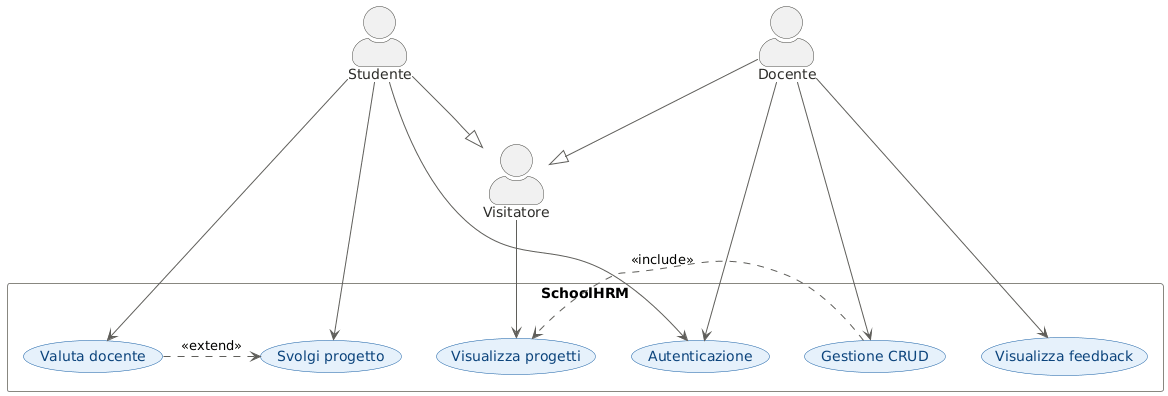

The diagram above was rendered by PlantUML. Its source (embedded in the PNG):
@startuml
skinparam actorStyle awesome
skinparam packageStyle rectangle
skinparam usecaseBorderColor #185FA5
skinparam usecaseBackgroundColor #E6F1FB
skinparam usecaseFontColor #0C447C
skinparam actorBorderColor #444441
skinparam actorFontColor #2C2C2A
skinparam packageBorderColor #888780
skinparam packageFontColor #444441
skinparam ArrowColor #5F5E5A

actor "Visitatore" as Visitatore
actor "Studente"   as Studente
actor "Docente"    as Docente

Studente --|> Visitatore
Docente  --|> Visitatore

package "SchoolHRM" {
  usecase "Visualizza progetti"    as UC03
  usecase "Autenticazione"         as UC_auth
  usecase "Gestione CRUD"          as UC04
  usecase "Visualizza feedback"    as UC07
  usecase "Svolgi progetto"        as UC05
  usecase "Valuta docente"         as UC06
}

Visitatore --> UC03

Studente   --> UC_auth
Studente   --> UC05
Studente   --> UC06

Docente    --> UC_auth
Docente    --> UC04
Docente    --> UC07

UC04 .> UC03 : <<include>>
UC06 .> UC05 : <<extend>>
@enduml